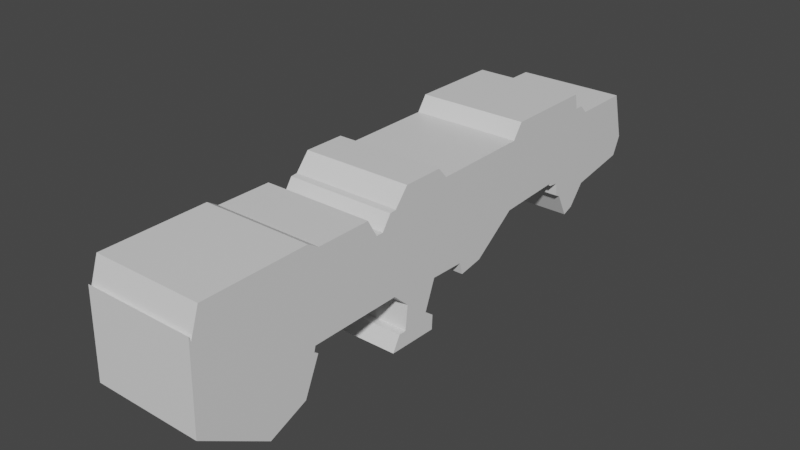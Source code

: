 # Source: Scifungun_Modelling_002_BlockOutStart_ScaledToFitRef_1stBasicCut.blend  (saved by Blender 2.91.10; exported with 4.5.12 LTS)
import bpy
from mathutils import Matrix  # noqa: F401  (used for matrix-valued properties, if any)

bpy.ops.wm.read_factory_settings(use_empty=True)
scene = bpy.context.scene
scene.name = 'Scene'

# ---- collections
col_reference = bpy.data.collections.new('Reference'); scene.collection.children.link(col_reference)
col_reference.hide_render = True
col_rifle = bpy.data.collections.new('Rifle'); scene.collection.children.link(col_rifle)

# ---- materials (node trees are filled in below, after node groups)
mat_material = bpy.data.materials.new('Material')
mat_material.alpha_threshold = 0.0
mat_material.use_transparent_shadow = False
mat_material.line_color = (0.0, 0.0, 0.0, 1.0)

# ---- material node trees
mat_material.use_nodes = True; mat_material.node_tree.nodes.clear()
_N = mat_material.node_tree.nodes; _L = mat_material.node_tree.links
n0 = _N.new('ShaderNodeOutputMaterial'); n0.name = 'Material Output'; n0.location = (300, 300)
n1 = _N.new('ShaderNodeBsdfPrincipled'); n1.name = 'Principled BSDF'; n1.location = (10, 300)
n1.distribution = 'GGX'
n1.subsurface_method = 'BURLEY'
n1.inputs[2].default_value = 0.4
n1.inputs[3].default_value = 1.45
n1.inputs[27].default_value = (0.0, 0.0, 0.0, 1.0)
n1.inputs[28].default_value = 1.0
_L.new(n1.outputs[0], n0.inputs[0])
n0.is_active_output = True

# ---- world
world_world = bpy.data.worlds.new('World'); scene.world = world_world
world_world.use_nodes = True; world_world.node_tree.nodes.clear()
_N = world_world.node_tree.nodes; _L = world_world.node_tree.links
n0 = _N.new('ShaderNodeOutputWorld'); n0.name = 'World Output'; n0.location = (300, 300)
n1 = _N.new('ShaderNodeBackground'); n1.name = 'Background'; n1.location = (10, 300)
n1.inputs[0].default_value = (0.05088, 0.05088, 0.05088, 1.0)
_L.new(n1.outputs[0], n0.inputs[0])
n0.is_active_output = True
world_world.color = (0.05088, 0.05088, 0.05088)
world_world.use_sun_shadow = False
world_world.sun_shadow_jitter_overblur = 0.0

# ---- meshes
me_cube = bpy.data.meshes.new('Cube')
me_cube.from_pydata([(0.2373, -1.222, 0.0643), (-0.2373, -1.222, 0.0643), (0.2373, -0.94, 0.08823), (-0.2373, -0.94, 0.08823), (-0.2373, -1.251, 0.06164), (0.2373, -1.251, 0.06164), (-0.2373, -0.9826, 0.1361), (0.2373, -0.9826, 0.1361), (0.2373, -0.05713, 0.08823), (-0.2373, -0.05713, 0.08823), (0.2373, 0.2753, 0.051), (-0.2373, 0.2753, 0.051), (-0.2373, -0.07043, 0.1547), (-0.2373, 0.01733, 0.051), (0.2373, -0.07043, 0.1547), (0.2373, 0.01733, 0.051), (0.2373, -1.605, 0.07759), (-0.2373, -1.605, 0.07759), (0.2373, -2.145, -0.01282), (-0.2373, -2.145, -0.01282), (-0.2373, -1.653, 0.1068), (0.2373, -1.653, 0.1068), (-0.2373, -1.161, 0.1361), (0.2373, -1.161, 0.1361), (-0.2373, -1.291, 0.003132), (0.2373, -1.291, 0.003132), (-0.2373, -0.0199, 0.08823), (0.2373, -0.0199, 0.08823), (-0.2373, -0.4667, 0.1547), (0.2373, -0.4667, 0.1547), (-0.2373, -2.107, 0.1015), (0.2373, -2.107, 0.1015), (-0.2373, -1.323, 0.003132), (0.2373, -1.323, 0.003132), (-0.2373, -0.5119, 0.09089), (0.2373, -0.5119, 0.09089), (-0.2373, -1.366, 0.07759), (0.2373, -1.366, 0.07759), (-0.2373, -1.001, -0.302), (0.2373, -1.001, -0.302), (0.2373, -1.008, -0.4596), (-0.2373, -1.008, -0.4596), (-0.2373, -1.011, -0.5233), (0.2373, -1.011, -0.5233), (-0.2373, 0.3332, -0.1583), (0.2373, 0.3332, -0.1583), (0.2373, -0.04359, -0.3687), (-0.2373, -0.04359, -0.3687), (-0.2373, -0.09209, -0.3869), (0.2373, -0.09209, -0.3869), (-0.2373, 0.2959, -0.2383), (0.2373, 0.2959, -0.2383), (-0.2373, -1.238, -0.5172), (0.2373, -1.238, -0.5172), (0.2373, -1.862, -0.5415), (-0.2373, -1.862, -0.5415), (-0.2373, -0.1466, -0.2808), (0.2373, -0.1466, -0.2808), (-0.2373, -2.162, -0.3596), (0.2373, -2.162, -0.3596), (-0.2373, -1.202, -0.4536), (0.2373, -1.202, -0.4536), (-0.2373, -1.05, -0.4293), (0.2373, -1.05, -0.4293), (-0.2373, -0.1709, -0.2687), (0.2373, -0.1709, -0.2687), (-0.2373, 0.02916, -0.2808), (0.2373, 0.02916, -0.2808), (-0.2373, -1.168, -0.4536), (0.2373, -1.168, -0.4536), (-0.2373, -0.177, -0.2111), (0.2373, -0.177, -0.2111), (-0.2373, -2.152, 0.008588), (0.2373, -2.152, 0.008588), (-0.2373, -1.156, -0.3475), (0.2373, -1.156, -0.3475), (-0.2373, -0.2224, -0.205), (0.2373, -0.2224, -0.205), (-0.2373, -1.229, -0.2808), (0.2373, -1.229, -0.2808), (-0.2373, -0.2224, -0.1929), (0.2373, -0.2224, -0.1929), (-0.2373, -0.5195, -0.205), (-0.2373, -1.638, -0.2808), (0.2373, -1.638, -0.2808), (0.2373, -0.5195, -0.205), (-0.2373, -1.644, -0.305), (0.2373, -1.644, -0.305), (-0.2373, -0.7165, -0.3444), (0.2373, -0.7165, -0.3444), (-0.2373, -1.626, -0.3172), (0.2373, -1.626, -0.3172), (-0.2373, -0.8256, -0.3626), (0.2373, -0.8256, -0.3626), (-0.2373, -1.693, -0.4717), (0.2373, -1.693, -0.4717), (-0.2373, -0.8408, -0.3081), (0.2373, -0.8408, -0.3081)], [], [(0, 1, 4, 5), (8, 9, 12, 14), (4, 24, 25, 5), (12, 28, 29, 14), (24, 32, 33, 25), (28, 34, 35, 29), (33, 32, 36, 37), (34, 3, 2, 35), (37, 36, 17, 16), (2, 3, 6, 7), (10, 11, 13, 15), (16, 17, 20, 21), (6, 22, 23, 7), (15, 13, 26, 27), (20, 30, 31, 21), (22, 1, 0, 23), (26, 9, 8, 27), (30, 19, 18, 31), (41, 40, 43, 42), (47, 46, 49, 48), (42, 43, 53, 52), (57, 56, 48, 49), (61, 60, 52, 53), (56, 57, 65, 64), (69, 68, 60, 61), (71, 70, 64, 65), (75, 74, 68, 69), (70, 71, 77, 76), (74, 75, 79, 78), (81, 80, 76, 77), (78, 79, 84, 83), (80, 81, 85, 82), (83, 84, 87, 86), (82, 85, 89, 88), (91, 90, 86, 87), (88, 89, 93, 92), (90, 91, 95, 94), (97, 96, 92, 93), (54, 55, 94, 95), (96, 97, 39, 38), (45, 51, 50, 44), (55, 54, 59, 58), (38, 39, 63, 62), (50, 51, 67, 66), (72, 58, 59, 73), (40, 41, 62, 63), (46, 47, 66, 67), (44, 11, 10, 45), (18, 19, 72, 73), (72, 19, 30, 20, 17, 36, 32, 24, 4, 1, 22, 6, 3, 34, 28, 12, 9, 26, 13, 11, 44, 50, 66, 47, 48, 56, 64, 70, 76, 80, 82, 88, 92, 96, 38, 62, 41, 42, 52, 60, 68, 74, 78, 83, 86, 90, 94, 55, 58), (77, 71, 65, 57, 49, 46, 67, 51, 45, 10, 15, 27, 8, 14, 29, 35, 2, 7, 23, 0, 5, 25, 33, 37, 16, 21, 31, 18, 73, 59, 54, 95, 91, 87, 84, 79, 75, 69, 61, 53, 43, 40, 63, 39, 97, 93, 89, 85, 81)])
_uv = me_cube.uv_layers.new(name='UVMap')
_uv.uv.foreach_set('vector', [0.0, 0.0, 0.0, 0.0, 0.0, 0.0, 0.0, 0.0, 0.0, 0.0, 0.0, 0.0, 0.0, 0.0, 0.0, 0.0, 0.0, 0.0, 0.0, 0.0, 0.0, 0.0, 0.0, 0.0, 0.0, 0.0, 0.0, 0.0, 0.0, 0.0, 0.0, 0.0, 0.0, 0.0, 0.0, 0.0, 0.0, 0.0, 0.0, 0.0, 0.0, 0.0, 0.0, 0.0, 0.0, 0.0, 0.0, 0.0, 0.0, 0.0, 0.0, 0.0, 0.0, 0.0, 0.0, 0.0, 0.0, 0.0, 0.0, 0.0, 0.0, 0.0, 0.0, 0.0, 0.0, 0.0, 0.0, 0.0, 0.0, 0.0, 0.0, 0.0, 0.0, 0.0, 0.0, 0.0, 0.0, 0.0, 0.0, 0.0, 0.0, 0.0, 0.0, 0.0, 0.0, 0.0, 0.0, 0.0, 0.0, 0.0, 0.0, 0.0, 0.0, 0.0, 0.0, 0.0, 0.0, 0.0, 0.0, 0.0, 0.0, 0.0, 0.0, 0.0, 0.0, 0.0, 0.0, 0.0, 0.0, 0.0, 0.0, 0.0, 0.0, 0.0, 0.0, 0.0, 0.0, 0.0, 0.0, 0.0, 0.0, 0.0, 0.0, 0.0, 0.0, 0.0, 0.0, 0.0, 0.0, 0.0, 0.0, 0.0, 0.0, 0.0, 0.0, 0.0, 0.0, 0.0, 0.0, 0.0, 0.0, 0.0, 0.0, 0.0, 0.0, 0.0, 0.0, 0.0, 0.0, 0.0, 0.0, 0.0, 0.0, 0.0, 0.0, 0.0, 0.0, 0.0, 0.0, 0.0, 0.0, 0.0, 0.0, 0.0, 0.0, 0.0, 0.0, 0.0, 0.0, 0.0, 0.0, 0.0, 0.0, 0.0, 0.0, 0.0, 0.0, 0.0, 0.0, 0.0, 0.0, 0.0, 0.0, 0.0, 0.0, 0.0, 0.0, 0.0, 0.0, 0.0, 0.0, 0.0, 0.0, 0.0, 0.0, 0.0, 0.0, 0.0, 0.0, 0.0, 0.0, 0.0, 0.0, 0.0, 0.0, 0.0, 0.0, 0.0, 0.0, 0.0, 0.0, 0.0, 0.0, 0.0, 0.0, 0.0, 0.0, 0.0, 0.0, 0.0, 0.0, 0.0, 0.0, 0.0, 0.0, 0.0, 0.0, 0.0, 0.0, 0.0, 0.0, 0.0, 0.0, 0.0, 0.0, 0.0, 0.0, 0.0, 0.0, 0.0, 0.0, 0.0, 0.0, 0.0, 0.0, 0.0, 0.0, 0.0, 0.0, 0.0, 0.0, 0.0, 0.0, 0.0, 0.0, 0.0, 0.0, 0.0, 0.0, 0.0, 0.0, 0.0, 0.0, 0.0, 0.0, 0.0, 0.0, 0.0, 0.0, 0.0, 0.0, 0.0, 0.0, 0.0, 0.0, 0.0, 0.0, 0.0, 0.0, 0.0, 0.0, 0.0, 0.0, 0.0, 0.0, 0.0, 0.0, 0.0, 0.0, 0.0, 0.0, 0.0, 0.0, 0.0, 0.0, 0.0, 0.0, 0.0, 0.0, 0.0, 0.0, 0.0, 0.0, 0.0, 0.0, 0.0, 0.0, 0.0, 0.0, 0.0, 0.0, 0.0, 0.0, 0.0, 0.0, 0.0, 0.0, 0.0, 0.0, 0.0, 0.0, 0.0, 0.0, 0.0, 0.0, 0.0, 0.0, 0.0, 0.0, 0.0, 0.0, 0.0, 0.0, 0.0, 0.0, 0.0, 0.0, 0.0, 0.0, 0.0, 0.0, 0.0, 0.0, 0.0, 0.0, 0.0, 0.0, 0.0, 0.0, 0.0, 0.0, 0.0, 0.0, 0.0, 0.0, 0.0, 0.0, 0.0, 0.0, 0.0, 0.0, 0.0, 0.0, 0.0, 0.0, 0.0, 0.0, 0.0, 0.0, 0.0, 0.0, 0.0, 0.0, 0.0, 0.0, 0.0, 0.0, 0.0, 0.0, 0.0, 0.0, 0.0, 0.0, 0.0, 0.0, 0.0, 0.0, 0.0, 0.0, 0.0, 0.0, 0.0, 0.5289, 0.01083, 0.5241, 0.01149, 0.5496, 0.01497, 0.5507, 0.05753, 0.5442, 0.06201, 0.5442, 0.0844, 0.5276, 0.08838, 0.5276, 0.09137, 0.5407, 0.0951, 0.5413, 0.09784, 0.5573, 0.1036, 0.5573, 0.1202, 0.5466, 0.1242, 0.5472, 0.1643, 0.5614, 0.1685, 0.5614, 0.2056, 0.5466, 0.2068, 0.5466, 0.2103, 0.5383, 0.2138, 0.5383, 0.238, 0.4917, 0.2434, 0.4739, 0.2399, 0.4644, 0.2149, 0.4448, 0.2081, 0.4408, 0.2036, 0.4644, 0.1985, 0.4671, 0.1962, 0.4799, 0.1956, 0.4813, 0.1914, 0.484, 0.1914, 0.4813, 0.1636, 0.4502, 0.1451, 0.4462, 0.1349, 0.4583, 0.1335, 0.4597, 0.1185, 0.4313, 0.1139, 0.4246, 0.1179, 0.4104, 0.1176, 0.4117, 0.09635, 0.4259, 0.09975, 0.4259, 0.1029, 0.4495, 0.104, 0.4644, 0.0972, 0.4644, 0.0589, 0.459, 0.05833, 0.4563, 0.06004, 0.4219, 0.0538, 0.4063, 0.03791, 0.4468, 0.009827, 0.4813, 0.5586, 0.4799, 0.5544, 0.4671, 0.5538, 0.4644, 0.5515, 0.4408, 0.5464, 0.4448, 0.5419, 0.4644, 0.5351, 0.4739, 0.5101, 0.4917, 0.5066, 0.5383, 0.512, 0.5383, 0.5362, 0.5466, 0.5397, 0.5466, 0.5432, 0.5614, 0.5444, 0.5614, 0.5815, 0.5472, 0.5857, 0.5466, 0.6258, 0.5573, 0.6298, 0.5573, 0.6464, 0.5413, 0.6522, 0.5407, 0.6549, 0.5276, 0.6586, 0.5276, 0.6616, 0.5442, 0.6656, 0.5442, 0.688, 0.5507, 0.6925, 0.5496, 0.735, 0.5241, 0.7385, 0.5289, 0.7392, 0.4468, 0.7402, 0.4063, 0.7121, 0.4219, 0.6962, 0.4563, 0.69, 0.459, 0.6917, 0.4644, 0.6911, 0.4644, 0.6528, 0.4495, 0.646, 0.4259, 0.6471, 0.4259, 0.6502, 0.4117, 0.6537, 0.4104, 0.6324, 0.4246, 0.6321, 0.4313, 0.6361, 0.4597, 0.6315, 0.4583, 0.6165, 0.4462, 0.6151, 0.4502, 0.6049, 0.4813, 0.5864, 0.484, 0.5586])
me_cube.materials.append(mat_material)
me_cube.use_remesh_preserve_volume = False
me_cube.use_remesh_preserve_attributes = False
me_cube.use_mirror_vertex_groups = False
me_cube.update()

# ---- objects
ob_empty = bpy.data.objects.new('Empty', None)
ob_cube = bpy.data.objects.new('Cube', me_cube)

# ---- transforms, parenting, visibility, modifiers, constraints
ob_empty.location = (-12.03, 0.0, 0.0)
ob_empty.rotation_euler = (1.571, -0.0, 1.571)
ob_empty.empty_display_type = 'IMAGE'
ob_empty.empty_display_size = 5.0
ob_empty.lineart.crease_threshold = 0.0
ob_cube.location = (0.0, 0.0, 0.0)
ob_cube.lock_rotations_4d = False
ob_cube.empty_display_type = 'ARROWS'
ob_cube.lineart.crease_threshold = 0.0

# ---- collection membership
col_reference.objects.link(ob_empty)
col_rifle.objects.link(ob_cube)

# ---- scene / render settings (as saved in the file)
scene.frame_start = 1; scene.frame_end = 250; scene.frame_set(1)
scene.render.engine = 'BLENDER_EEVEE_NEXT'
scene.cycles.use_denoising = False
scene.cycles.samples = 128
scene.cycles.sampling_pattern = 'TABULATED_SOBOL'
scene.cycles.use_adaptive_sampling = False
scene.cycles.use_light_tree = False
scene.view_settings.view_transform = 'Filmic'
bpy.context.view_layer.update()

# ---- added for rendering (the .blend has no active camera and no usable light): camera, sun
cam_auto = bpy.data.cameras.new('AutoCamera')
cam_auto.lens = 50.0
cam_auto.sensor_width = 36.0
cam_auto.clip_end = 1000.0
ob_auto_camera = bpy.data.objects.new('AutoCamera', cam_auto)
scene.collection.objects.link(ob_auto_camera)
ob_auto_camera.location = (2.437, -3.83903, 1.75622)
ob_auto_camera.rotation_euler = (1.09748, -7.21219e-08, 0.694738)
scene.camera = ob_auto_camera
light_auto_sun = bpy.data.lights.new('AutoSun', 'SUN')
light_auto_sun.energy = 3.0
light_auto_sun.angle = 0.0523599
ob_auto_sun = bpy.data.objects.new('AutoSun', light_auto_sun)
scene.collection.objects.link(ob_auto_sun)
ob_auto_sun.rotation_euler = (0.872665, 0.174533, 0.523599)
bpy.context.view_layer.update()
